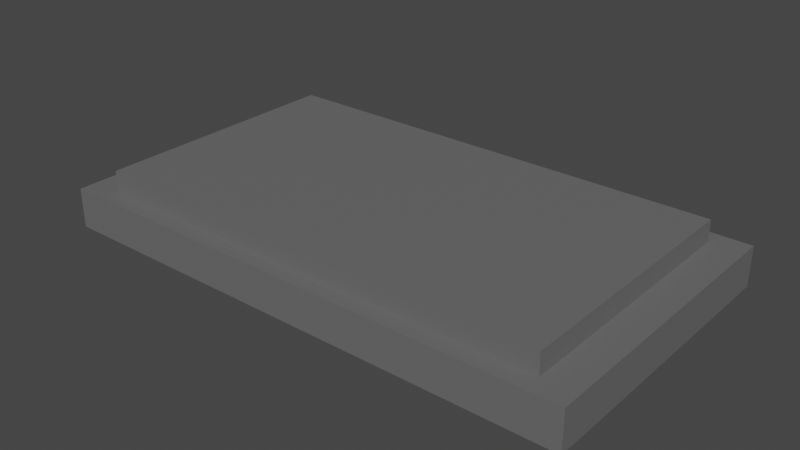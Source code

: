 # Source: Grave_1.blend  (saved by Blender 3.5.10; exported with 4.5.12 LTS)
import bpy
from mathutils import Matrix  # noqa: F401  (used for matrix-valued properties, if any)

bpy.ops.wm.read_factory_settings(use_empty=True)
scene = bpy.context.scene
scene.name = 'Scene'

# ---- collections
col_collection = bpy.data.collections.new('Collection'); scene.collection.children.link(col_collection)

# ---- materials (node trees are filled in below, after node groups)
mat_stone = bpy.data.materials.new('Stone')
mat_stone.alpha_threshold = 0.0
mat_stone.use_transparent_shadow = False
mat_stone.roughness = 0.5
mat_stone.line_color = (0.0, 0.0, 0.0, 1.0)

# ---- material node trees
mat_stone.use_nodes = True; mat_stone.node_tree.nodes.clear()
_N = mat_stone.node_tree.nodes; _L = mat_stone.node_tree.links
n0 = _N.new('ShaderNodeOutputMaterial'); n0.name = 'Material Output'; n0.location = (300, 300)
n1 = _N.new('ShaderNodeBsdfPrincipled'); n1.name = 'Principled BSDF'; n1.location = (10, 300)
n1.distribution = 'GGX'
n1.subsurface_method = 'RANDOM_WALK_SKIN'
n1.inputs[0].default_value = (0.1424, 0.1424, 0.1424, 1.0)
n1.inputs[3].default_value = 1.45
n1.inputs[27].default_value = (0.0, 0.0, 0.0, 1.0)
n1.inputs[28].default_value = 1.0
_L.new(n1.outputs[0], n0.inputs[0])
n0.is_active_output = True

# ---- world
world_world = bpy.data.worlds.new('World'); scene.world = world_world
world_world.use_nodes = True; world_world.node_tree.nodes.clear()
_N = world_world.node_tree.nodes; _L = world_world.node_tree.links
n0 = _N.new('ShaderNodeOutputWorld'); n0.name = 'World Output'; n0.location = (300, 300)
n1 = _N.new('ShaderNodeBackground'); n1.name = 'Background'; n1.location = (10, 300)
n1.inputs[0].default_value = (0.05088, 0.05088, 0.05088, 1.0)
_L.new(n1.outputs[0], n0.inputs[0])
n0.is_active_output = True
world_world.color = (0.05088, 0.05088, 0.05088)
world_world.use_sun_shadow = False
world_world.sun_shadow_jitter_overblur = 0.0

# ---- meshes
me_cube_001 = bpy.data.meshes.new('Cube.001')
me_cube_001.from_pydata([(1.0, 1.0, 1.0), (0.8761, 0.8761, -1.0), (1.0, -1.0, 1.0), (0.8761, -0.8761, -1.0), (-1.0, 1.0, 1.0), (-0.8761, 0.8761, -1.0), (-1.0, -1.0, 1.0), (-0.8761, -0.8761, -1.0), (-1.0, 1.0, -1.0), (-1.0, -1.0, -1.0), (1.0, 1.0, -1.0), (1.0, -1.0, -1.0), (-0.8761, 0.8761, -2.081), (-0.8761, -0.8761, -2.081), (0.8761, 0.8761, -2.081), (0.8761, -0.8761, -2.081)], [], [(0, 4, 6, 2), (11, 2, 6, 9), (9, 6, 4, 8), (3, 7, 13, 15), (10, 0, 2, 11), (8, 4, 0, 10), (8, 10, 11, 9), (12, 14, 15, 13), (7, 5, 12, 13), (1, 3, 15, 14), (5, 1, 14, 12)])
_uv = me_cube_001.uv_layers.new(name='UVMap')
_uv.uv.foreach_set('vector', [0.625, 0.5, 0.875, 0.5, 0.875, 0.75, 0.625, 0.75, 0.375, 0.75, 0.625, 0.75, 0.625, 1.0, 0.375, 1.0, 0.375, 0.0, 0.625, 0.0, 0.625, 0.25, 0.375, 0.25, 0.3595, 0.7345, 0.1405, 0.7345, 0.1405, 0.7345, 0.3595, 0.7345, 0.375, 0.5, 0.625, 0.5, 0.625, 0.75, 0.375, 0.75, 0.375, 0.25, 0.625, 0.25, 0.625, 0.5, 0.375, 0.5, 0.375, 0.25, 0.375, 0.5, 0.375, 0.75, 0.375, 1.0, 0.1405, 0.5155, 0.3595, 0.5155, 0.3595, 0.7345, 0.1405, 0.7345, 0.1405, 0.7345, 0.1405, 0.5155, 0.1405, 0.5155, 0.1405, 0.7345, 0.3595, 0.5155, 0.3595, 0.7345, 0.3595, 0.7345, 0.3595, 0.5155, 0.1405, 0.5155, 0.3595, 0.5155, 0.3595, 0.5155, 0.1405, 0.5155])
me_cube_001.materials.append(mat_stone)
me_cube_001.use_mirror_vertex_groups = False
me_cube_001.update()

# ---- objects
ob_tomb = bpy.data.objects.new('tomb', me_cube_001)

# ---- transforms, parenting, visibility, modifiers, constraints
ob_tomb.location = (0.0, 0.0, 0.0)
ob_tomb.scale = (1.292, 0.7189, -0.09631)
ob_tomb.lock_rotations_4d = False
ob_tomb.empty_display_type = 'ARROWS'
ob_tomb.lineart.crease_threshold = 0.0

# ---- collection membership
col_collection.objects.link(ob_tomb)

# ---- scene / render settings (as saved in the file)
scene.frame_start = 1; scene.frame_end = 250; scene.frame_set(1)
scene.render.engine = 'BLENDER_EEVEE_NEXT'
scene.cycles.sampling_pattern = 'TABULATED_SOBOL'
scene.view_settings.view_transform = 'Filmic'
bpy.context.view_layer.update()

# ---- added for rendering (the .blend has no active camera and no usable light): camera, sun
cam_auto = bpy.data.cameras.new('AutoCamera')
cam_auto.lens = 50.0
cam_auto.sensor_width = 36.0
cam_auto.clip_end = 1000.0
ob_auto_camera = bpy.data.objects.new('AutoCamera', cam_auto)
scene.collection.objects.link(ob_auto_camera)
ob_auto_camera.location = (2.75015, -3.30018, 2.25218)
ob_auto_camera.rotation_euler = (1.09748, -7.21219e-08, 0.694738)
scene.camera = ob_auto_camera
light_auto_sun = bpy.data.lights.new('AutoSun', 'SUN')
light_auto_sun.energy = 3.0
light_auto_sun.angle = 0.0523599
ob_auto_sun = bpy.data.objects.new('AutoSun', light_auto_sun)
scene.collection.objects.link(ob_auto_sun)
ob_auto_sun.rotation_euler = (0.872665, 0.174533, 0.523599)
bpy.context.view_layer.update()
